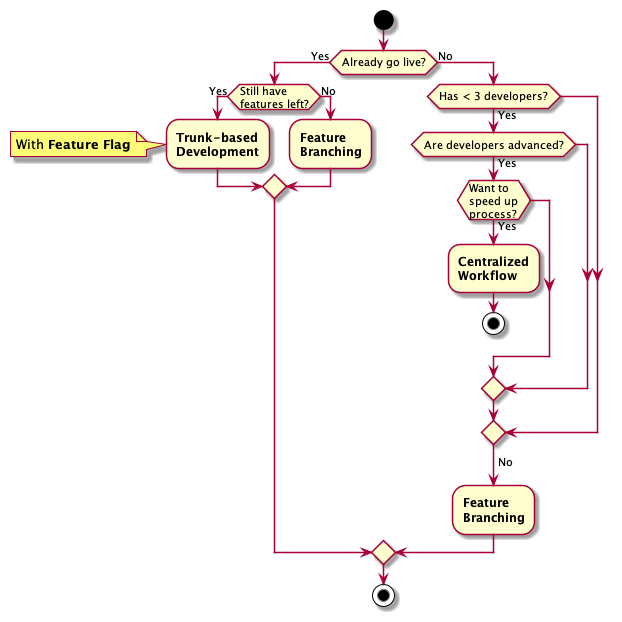

The diagram above was rendered by PlantUML. Its source (embedded in the PNG):
@startuml Flow Selection
start

if (Already go live?) then (Yes)
    if (Still have\nfeatures left?) then (Yes)
        :**Trunk-based**\n**Development**;
        note left: With **Feature Flag**
    else (No)
        :**Feature**\n**Branching**;
    endif
else (No)
    if (Has < 3 developers?) then (Yes)
        if (Are developers advanced?) then (Yes)
            if (Want to\nspeed up\nprocess?) then (Yes)
                :**Centralized**\n**Workflow**;
                stop
            endif
        endif
    endif
    ->No;
    :**Feature**\n**Branching**;
endif

stop
@enduml